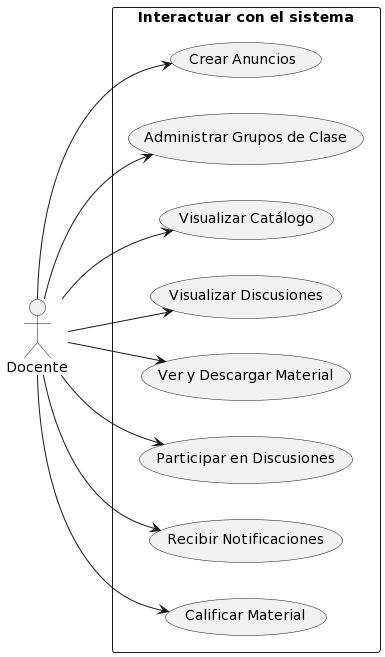

The diagram above was rendered by PlantUML. Its source (embedded in the PNG):
@startuml
left to right direction
actor Docente as D
rectangle "Interactuar con el sistema" {
    D --> (Crear Anuncios)
    D --> (Administrar Grupos de Clase)
    D --> (Visualizar Catálogo)
    D --> (Visualizar Discusiones)
    D --> (Ver y Descargar Material)
    D --> (Participar en Discusiones)
    D --> (Recibir Notificaciones)
    D --> (Calificar Material)
}
@enduml